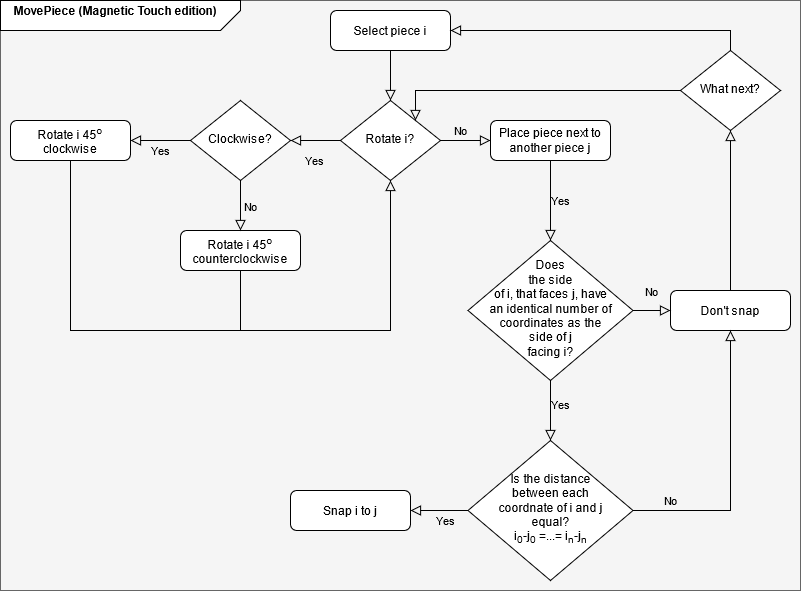

The diagram above was exported from draw.io. Its source (the exported page's mxGraphModel, read from the mxfile embedded in the PNG):
<mxGraphModel dx="2310" dy="821" grid="1" gridSize="10" guides="1" tooltips="1" connect="1" arrows="1" fold="1" page="1" pageScale="1" pageWidth="827" pageHeight="1169" math="0" shadow="0">
  <root>
    <mxCell id="WIyWlLk6GJQsqaUBKTNV-0" />
    <mxCell id="WIyWlLk6GJQsqaUBKTNV-1" parent="WIyWlLk6GJQsqaUBKTNV-0" />
    <mxCell id="LE05YTOuuM4sJVMLyl6s-31" value="" style="rounded=0;whiteSpace=wrap;html=1;fillColor=#f5f5f5;strokeColor=#666666;fontColor=#333333;" vertex="1" parent="WIyWlLk6GJQsqaUBKTNV-1">
      <mxGeometry x="-170" y="70" width="800" height="590" as="geometry" />
    </mxCell>
    <mxCell id="LE05YTOuuM4sJVMLyl6s-33" value="" style="verticalLabelPosition=bottom;verticalAlign=top;html=1;shape=card;whiteSpace=wrap;size=20;arcSize=12;direction=west;" vertex="1" parent="WIyWlLk6GJQsqaUBKTNV-1">
      <mxGeometry x="-170" y="70" width="240" height="30" as="geometry" />
    </mxCell>
    <mxCell id="WIyWlLk6GJQsqaUBKTNV-2" value="" style="rounded=0;html=1;jettySize=auto;orthogonalLoop=1;fontSize=11;endArrow=block;endFill=0;endSize=8;strokeWidth=1;shadow=0;labelBackgroundColor=none;edgeStyle=orthogonalEdgeStyle;" parent="WIyWlLk6GJQsqaUBKTNV-1" source="WIyWlLk6GJQsqaUBKTNV-3" target="WIyWlLk6GJQsqaUBKTNV-6" edge="1">
      <mxGeometry relative="1" as="geometry" />
    </mxCell>
    <mxCell id="WIyWlLk6GJQsqaUBKTNV-3" value="Select piece i" style="rounded=1;whiteSpace=wrap;html=1;fontSize=12;glass=0;strokeWidth=1;shadow=0;" parent="WIyWlLk6GJQsqaUBKTNV-1" vertex="1">
      <mxGeometry x="160" y="80" width="120" height="40" as="geometry" />
    </mxCell>
    <mxCell id="WIyWlLk6GJQsqaUBKTNV-4" value="Yes" style="rounded=0;html=1;jettySize=auto;orthogonalLoop=1;fontSize=11;endArrow=block;endFill=0;endSize=8;strokeWidth=1;shadow=0;labelBackgroundColor=none;edgeStyle=orthogonalEdgeStyle;exitX=0;exitY=0.5;exitDx=0;exitDy=0;" parent="WIyWlLk6GJQsqaUBKTNV-1" source="WIyWlLk6GJQsqaUBKTNV-6" target="WIyWlLk6GJQsqaUBKTNV-10" edge="1">
      <mxGeometry y="20" relative="1" as="geometry">
        <mxPoint as="offset" />
      </mxGeometry>
    </mxCell>
    <mxCell id="WIyWlLk6GJQsqaUBKTNV-5" value="No" style="edgeStyle=orthogonalEdgeStyle;rounded=0;html=1;jettySize=auto;orthogonalLoop=1;fontSize=11;endArrow=block;endFill=0;endSize=8;strokeWidth=1;shadow=0;labelBackgroundColor=none;" parent="WIyWlLk6GJQsqaUBKTNV-1" source="WIyWlLk6GJQsqaUBKTNV-6" target="WIyWlLk6GJQsqaUBKTNV-7" edge="1">
      <mxGeometry x="-0.2" y="10" relative="1" as="geometry">
        <mxPoint as="offset" />
      </mxGeometry>
    </mxCell>
    <mxCell id="WIyWlLk6GJQsqaUBKTNV-6" value="Rotate i?" style="rhombus;whiteSpace=wrap;html=1;shadow=0;fontFamily=Helvetica;fontSize=12;align=center;strokeWidth=1;spacing=6;spacingTop=-4;" parent="WIyWlLk6GJQsqaUBKTNV-1" vertex="1">
      <mxGeometry x="170" y="170" width="100" height="80" as="geometry" />
    </mxCell>
    <mxCell id="WIyWlLk6GJQsqaUBKTNV-7" value="Place piece next to another piece j" style="rounded=1;whiteSpace=wrap;html=1;fontSize=12;glass=0;strokeWidth=1;shadow=0;" parent="WIyWlLk6GJQsqaUBKTNV-1" vertex="1">
      <mxGeometry x="320" y="190" width="120" height="40" as="geometry" />
    </mxCell>
    <mxCell id="WIyWlLk6GJQsqaUBKTNV-9" value="Yes" style="edgeStyle=orthogonalEdgeStyle;rounded=0;html=1;jettySize=auto;orthogonalLoop=1;fontSize=11;endArrow=block;endFill=0;endSize=8;strokeWidth=1;shadow=0;labelBackgroundColor=none;entryX=1;entryY=0.5;entryDx=0;entryDy=0;exitX=0;exitY=0.5;exitDx=0;exitDy=0;" parent="WIyWlLk6GJQsqaUBKTNV-1" source="WIyWlLk6GJQsqaUBKTNV-10" target="WIyWlLk6GJQsqaUBKTNV-12" edge="1">
      <mxGeometry y="10" relative="1" as="geometry">
        <mxPoint as="offset" />
        <Array as="points" />
      </mxGeometry>
    </mxCell>
    <mxCell id="WIyWlLk6GJQsqaUBKTNV-10" value="Clockwise?" style="rhombus;whiteSpace=wrap;html=1;shadow=0;fontFamily=Helvetica;fontSize=12;align=center;strokeWidth=1;spacing=6;spacingTop=-4;" parent="WIyWlLk6GJQsqaUBKTNV-1" vertex="1">
      <mxGeometry x="20" y="170" width="100" height="80" as="geometry" />
    </mxCell>
    <mxCell id="WIyWlLk6GJQsqaUBKTNV-11" value="&lt;div&gt;Rotate i 45&lt;sup&gt;o&lt;/sup&gt; &lt;br&gt;&lt;/div&gt;&lt;div&gt;counterclockwise&lt;/div&gt;" style="rounded=1;whiteSpace=wrap;html=1;fontSize=12;glass=0;strokeWidth=1;shadow=0;" parent="WIyWlLk6GJQsqaUBKTNV-1" vertex="1">
      <mxGeometry x="10" y="300" width="120" height="40" as="geometry" />
    </mxCell>
    <mxCell id="WIyWlLk6GJQsqaUBKTNV-12" value="&lt;div&gt;Rotate i 45&lt;sup&gt;o&lt;/sup&gt; &lt;br&gt;&lt;/div&gt;&lt;div&gt;clockwise&lt;/div&gt;" style="rounded=1;whiteSpace=wrap;html=1;fontSize=12;glass=0;strokeWidth=1;shadow=0;" parent="WIyWlLk6GJQsqaUBKTNV-1" vertex="1">
      <mxGeometry x="-160" y="190" width="120" height="40" as="geometry" />
    </mxCell>
    <mxCell id="LE05YTOuuM4sJVMLyl6s-0" value="&lt;b&gt;MovePiece (Magnetic Touch edition)&lt;/b&gt;" style="text;html=1;strokeColor=none;fillColor=none;align=center;verticalAlign=middle;whiteSpace=wrap;rounded=0;" vertex="1" parent="WIyWlLk6GJQsqaUBKTNV-1">
      <mxGeometry x="-160" y="70" width="210" height="20" as="geometry" />
    </mxCell>
    <mxCell id="LE05YTOuuM4sJVMLyl6s-1" value="&lt;div&gt;Does &lt;br&gt;&lt;/div&gt;&lt;div&gt;the side &lt;br&gt;&lt;/div&gt;&lt;div&gt;of i, that faces j, have &lt;br&gt;&lt;/div&gt;&lt;div&gt;an identical number of coordinates as the &lt;br&gt;&lt;/div&gt;&lt;div&gt;side of j &lt;br&gt;&lt;/div&gt;&lt;div&gt;facing i?&lt;/div&gt;" style="rhombus;whiteSpace=wrap;html=1;shadow=0;fontFamily=Helvetica;fontSize=12;align=center;strokeWidth=1;spacing=6;spacingTop=-4;" vertex="1" parent="WIyWlLk6GJQsqaUBKTNV-1">
      <mxGeometry x="297.5" y="310" width="165" height="140" as="geometry" />
    </mxCell>
    <mxCell id="LE05YTOuuM4sJVMLyl6s-10" value="Don't snap" style="rounded=1;whiteSpace=wrap;html=1;fontSize=12;glass=0;strokeWidth=1;shadow=0;" vertex="1" parent="WIyWlLk6GJQsqaUBKTNV-1">
      <mxGeometry x="500" y="360" width="120" height="40" as="geometry" />
    </mxCell>
    <mxCell id="LE05YTOuuM4sJVMLyl6s-11" value="Yes" style="edgeStyle=orthogonalEdgeStyle;rounded=0;html=1;jettySize=auto;orthogonalLoop=1;fontSize=11;endArrow=block;endFill=0;endSize=8;strokeWidth=1;shadow=0;labelBackgroundColor=none;exitX=0.5;exitY=1;exitDx=0;exitDy=0;entryX=0.5;entryY=0;entryDx=0;entryDy=0;" edge="1" parent="WIyWlLk6GJQsqaUBKTNV-1" source="LE05YTOuuM4sJVMLyl6s-1">
      <mxGeometry x="-0.2" y="10" relative="1" as="geometry">
        <mxPoint as="offset" />
        <mxPoint x="630" y="180" as="sourcePoint" />
        <mxPoint x="380" y="509.9999999999999" as="targetPoint" />
      </mxGeometry>
    </mxCell>
    <mxCell id="LE05YTOuuM4sJVMLyl6s-14" value="No" style="edgeStyle=orthogonalEdgeStyle;rounded=0;html=1;jettySize=auto;orthogonalLoop=1;fontSize=11;endArrow=block;endFill=0;endSize=8;strokeWidth=1;shadow=0;labelBackgroundColor=none;entryX=0.5;entryY=0;entryDx=0;entryDy=0;exitX=0.5;exitY=1;exitDx=0;exitDy=0;" edge="1" parent="WIyWlLk6GJQsqaUBKTNV-1" source="WIyWlLk6GJQsqaUBKTNV-10" target="WIyWlLk6GJQsqaUBKTNV-11">
      <mxGeometry y="10" relative="1" as="geometry">
        <mxPoint as="offset" />
        <mxPoint x="90" y="280" as="sourcePoint" />
        <mxPoint x="30" y="280" as="targetPoint" />
        <Array as="points" />
      </mxGeometry>
    </mxCell>
    <mxCell id="LE05YTOuuM4sJVMLyl6s-15" value="" style="edgeStyle=orthogonalEdgeStyle;rounded=0;html=1;jettySize=auto;orthogonalLoop=1;fontSize=11;endArrow=block;endFill=0;endSize=8;strokeWidth=1;shadow=0;labelBackgroundColor=none;exitX=0.5;exitY=1;exitDx=0;exitDy=0;entryX=0.5;entryY=1;entryDx=0;entryDy=0;" edge="1" parent="WIyWlLk6GJQsqaUBKTNV-1" source="WIyWlLk6GJQsqaUBKTNV-12" target="WIyWlLk6GJQsqaUBKTNV-6">
      <mxGeometry x="-0.9284" y="10" relative="1" as="geometry">
        <mxPoint as="offset" />
        <mxPoint x="-50" y="283" as="sourcePoint" />
        <mxPoint x="-100" y="400" as="targetPoint" />
        <Array as="points">
          <mxPoint x="-100" y="400" />
          <mxPoint x="220" y="400" />
        </Array>
      </mxGeometry>
    </mxCell>
    <mxCell id="LE05YTOuuM4sJVMLyl6s-18" value="" style="endArrow=none;html=1;entryX=0.5;entryY=1;entryDx=0;entryDy=0;" edge="1" parent="WIyWlLk6GJQsqaUBKTNV-1" target="WIyWlLk6GJQsqaUBKTNV-11">
      <mxGeometry width="50" height="50" relative="1" as="geometry">
        <mxPoint x="70" y="400" as="sourcePoint" />
        <mxPoint x="140" y="320" as="targetPoint" />
      </mxGeometry>
    </mxCell>
    <mxCell id="LE05YTOuuM4sJVMLyl6s-19" value="No" style="edgeStyle=orthogonalEdgeStyle;rounded=0;html=1;jettySize=auto;orthogonalLoop=1;fontSize=11;endArrow=block;endFill=0;endSize=8;strokeWidth=1;shadow=0;labelBackgroundColor=none;entryX=0;entryY=0.5;entryDx=0;entryDy=0;exitX=1;exitY=0.5;exitDx=0;exitDy=0;" edge="1" parent="WIyWlLk6GJQsqaUBKTNV-1" source="LE05YTOuuM4sJVMLyl6s-1" target="LE05YTOuuM4sJVMLyl6s-10">
      <mxGeometry x="0.0041" y="19" relative="1" as="geometry">
        <mxPoint as="offset" />
        <mxPoint x="474" y="351" as="sourcePoint" />
        <mxPoint x="414" y="351" as="targetPoint" />
        <Array as="points" />
      </mxGeometry>
    </mxCell>
    <mxCell id="LE05YTOuuM4sJVMLyl6s-20" value="Yes" style="edgeStyle=orthogonalEdgeStyle;rounded=0;html=1;jettySize=auto;orthogonalLoop=1;fontSize=11;endArrow=block;endFill=0;endSize=8;strokeWidth=1;shadow=0;labelBackgroundColor=none;entryX=0.5;entryY=0;entryDx=0;entryDy=0;exitX=0.5;exitY=1;exitDx=0;exitDy=0;" edge="1" parent="WIyWlLk6GJQsqaUBKTNV-1" source="WIyWlLk6GJQsqaUBKTNV-7" target="LE05YTOuuM4sJVMLyl6s-1">
      <mxGeometry y="10" relative="1" as="geometry">
        <mxPoint as="offset" />
        <mxPoint x="380" y="250" as="sourcePoint" />
        <mxPoint x="320" y="250" as="targetPoint" />
        <Array as="points" />
      </mxGeometry>
    </mxCell>
    <mxCell id="LE05YTOuuM4sJVMLyl6s-21" value="&lt;div&gt;Is the distance&lt;/div&gt;&lt;div&gt;between each &lt;br&gt;&lt;/div&gt;&lt;div&gt;coordnate of i and j&lt;/div&gt;&lt;div&gt;equal? &lt;br&gt;&lt;/div&gt;&lt;div&gt;i&lt;sub&gt;0&lt;/sub&gt;-j&lt;sub&gt;0&lt;/sub&gt; =...= i&lt;sub&gt;n&lt;/sub&gt;-j&lt;sub&gt;n &lt;br&gt;&lt;/sub&gt;&lt;/div&gt;" style="rhombus;whiteSpace=wrap;html=1;shadow=0;fontFamily=Helvetica;fontSize=12;align=center;strokeWidth=1;spacing=6;spacingTop=-4;" vertex="1" parent="WIyWlLk6GJQsqaUBKTNV-1">
      <mxGeometry x="297.5" y="510" width="165" height="140" as="geometry" />
    </mxCell>
    <mxCell id="LE05YTOuuM4sJVMLyl6s-23" value="No" style="edgeStyle=orthogonalEdgeStyle;rounded=0;html=1;jettySize=auto;orthogonalLoop=1;fontSize=11;endArrow=block;endFill=0;endSize=8;strokeWidth=1;shadow=0;labelBackgroundColor=none;entryX=0.5;entryY=1;entryDx=0;entryDy=0;exitX=1;exitY=0.5;exitDx=0;exitDy=0;" edge="1" parent="WIyWlLk6GJQsqaUBKTNV-1" source="LE05YTOuuM4sJVMLyl6s-21" target="LE05YTOuuM4sJVMLyl6s-10">
      <mxGeometry x="-0.7297" y="10" relative="1" as="geometry">
        <mxPoint as="offset" />
        <mxPoint x="582.5" y="470" as="sourcePoint" />
        <mxPoint x="620" y="470" as="targetPoint" />
        <Array as="points">
          <mxPoint x="560" y="580" />
        </Array>
      </mxGeometry>
    </mxCell>
    <mxCell id="LE05YTOuuM4sJVMLyl6s-24" value="Yes" style="edgeStyle=orthogonalEdgeStyle;rounded=0;html=1;jettySize=auto;orthogonalLoop=1;fontSize=11;endArrow=block;endFill=0;endSize=8;strokeWidth=1;shadow=0;labelBackgroundColor=none;exitX=0;exitY=0.5;exitDx=0;exitDy=0;" edge="1" parent="WIyWlLk6GJQsqaUBKTNV-1" source="LE05YTOuuM4sJVMLyl6s-21">
      <mxGeometry x="-0.2" y="10" relative="1" as="geometry">
        <mxPoint as="offset" />
        <mxPoint x="380" y="449.9999999999999" as="sourcePoint" />
        <mxPoint x="240" y="580" as="targetPoint" />
      </mxGeometry>
    </mxCell>
    <mxCell id="LE05YTOuuM4sJVMLyl6s-25" value="Snap i to j" style="rounded=1;whiteSpace=wrap;html=1;fontSize=12;glass=0;strokeWidth=1;shadow=0;" vertex="1" parent="WIyWlLk6GJQsqaUBKTNV-1">
      <mxGeometry x="120" y="560" width="120" height="40" as="geometry" />
    </mxCell>
    <mxCell id="LE05YTOuuM4sJVMLyl6s-27" value="" style="edgeStyle=orthogonalEdgeStyle;rounded=0;html=1;jettySize=auto;orthogonalLoop=1;fontSize=11;endArrow=block;endFill=0;endSize=8;strokeWidth=1;shadow=0;labelBackgroundColor=none;exitX=0.5;exitY=0;exitDx=0;exitDy=0;entryX=1;entryY=0.5;entryDx=0;entryDy=0;" edge="1" parent="WIyWlLk6GJQsqaUBKTNV-1" source="LE05YTOuuM4sJVMLyl6s-28" target="WIyWlLk6GJQsqaUBKTNV-3">
      <mxGeometry x="0.0043" y="11" relative="1" as="geometry">
        <mxPoint as="offset" />
        <mxPoint x="510" y="330" as="sourcePoint" />
        <mxPoint x="560" y="230" as="targetPoint" />
        <Array as="points" />
      </mxGeometry>
    </mxCell>
    <mxCell id="LE05YTOuuM4sJVMLyl6s-28" value="What next?" style="rhombus;whiteSpace=wrap;html=1;shadow=0;fontFamily=Helvetica;fontSize=12;align=center;strokeWidth=1;spacing=6;spacingTop=-4;" vertex="1" parent="WIyWlLk6GJQsqaUBKTNV-1">
      <mxGeometry x="510" y="120" width="100" height="80" as="geometry" />
    </mxCell>
    <mxCell id="LE05YTOuuM4sJVMLyl6s-29" value="" style="edgeStyle=orthogonalEdgeStyle;rounded=0;html=1;jettySize=auto;orthogonalLoop=1;fontSize=11;endArrow=block;endFill=0;endSize=8;strokeWidth=1;shadow=0;labelBackgroundColor=none;exitX=0.5;exitY=0;exitDx=0;exitDy=0;entryX=0.5;entryY=1;entryDx=0;entryDy=0;" edge="1" parent="WIyWlLk6GJQsqaUBKTNV-1" source="LE05YTOuuM4sJVMLyl6s-10" target="LE05YTOuuM4sJVMLyl6s-28">
      <mxGeometry x="0.0043" y="11" relative="1" as="geometry">
        <mxPoint as="offset" />
        <mxPoint x="560" y="359.9999999999999" as="sourcePoint" />
        <mxPoint x="280" y="100" as="targetPoint" />
        <Array as="points" />
      </mxGeometry>
    </mxCell>
    <mxCell id="LE05YTOuuM4sJVMLyl6s-30" value="" style="edgeStyle=orthogonalEdgeStyle;rounded=0;html=1;jettySize=auto;orthogonalLoop=1;fontSize=11;endArrow=block;endFill=0;endSize=8;strokeWidth=1;shadow=0;labelBackgroundColor=none;exitX=0;exitY=0.5;exitDx=0;exitDy=0;entryX=1;entryY=0;entryDx=0;entryDy=0;" edge="1" parent="WIyWlLk6GJQsqaUBKTNV-1" source="LE05YTOuuM4sJVMLyl6s-28" target="WIyWlLk6GJQsqaUBKTNV-6">
      <mxGeometry x="0.0043" y="11" relative="1" as="geometry">
        <mxPoint as="offset" />
        <mxPoint x="560" y="120" as="sourcePoint" />
        <mxPoint x="280" y="100" as="targetPoint" />
        <Array as="points">
          <mxPoint x="245" y="160" />
        </Array>
      </mxGeometry>
    </mxCell>
  </root>
</mxGraphModel>